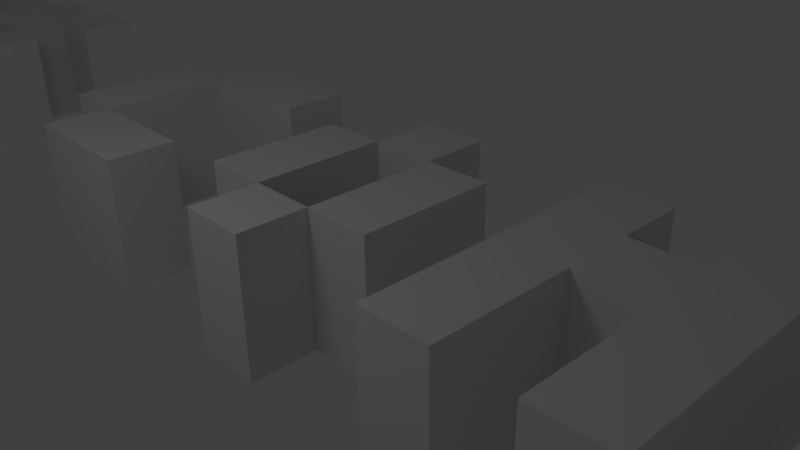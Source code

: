 # Source: track_completed.blend  (saved by Blender 2.62.0; exported with 4.5.12 LTS)
import bpy
from mathutils import Matrix  # noqa: F401  (used for matrix-valued properties, if any)

bpy.ops.wm.read_factory_settings(use_empty=True)
scene = bpy.context.scene
scene.name = 'Scene'

# ---- collections
col_collection_1 = bpy.data.collections.new('Collection 1'); scene.collection.children.link(col_collection_1)

# ---- materials (node trees are filled in below, after node groups)
mat_material = bpy.data.materials.new('Material')
mat_material.alpha_threshold = 0.0
mat_material.use_transparent_shadow = False
mat_material.roughness = 0.5
mat_material.line_color = (0.0, 0.0, 0.0, 1.0)

# ---- material node trees

# ---- world
world_world = bpy.data.worlds.new('World'); scene.world = world_world
world_world.color = (0.05088, 0.05088, 0.05088)
world_world.use_sun_shadow = False
world_world.sun_shadow_jitter_overblur = 0.0
world_world.cycles.sampling_method = 'MANUAL'
world_world.cycles.sample_map_resolution = 256

# ---- cameras
cam_camera = bpy.data.cameras.new('Camera')
cam_camera.clip_end = 100.0
cam_camera.lens = 35.0
cam_camera.sensor_width = 32.0
cam_camera.sensor_height = 18.0
cam_camera.ortho_scale = 7.314
cam_camera.dof.focus_distance = 0.0
cam_camera.dof.aperture_fstop = 128.0

# ---- lights
light_lamp = bpy.data.lights.new('Lamp', 'POINT')
light_lamp.transmission_factor = 0.0
light_lamp.cutoff_distance = 30.0
light_lamp.energy = 100.0
light_lamp.shadow_buffer_clip_start = 1.001
light_lamp.shadow_soft_size = 1.0
light_lamp.shadow_maximum_resolution = 0.006
light_lamp.use_absolute_resolution = True
light_lamp.cycles.use_multiple_importance_sampling = False

# ---- meshes
me_trackcompleted = bpy.data.meshes.new('TrackCompleted')
me_trackcompleted.from_pydata([(-27.0, -1.0, -1.0), (-27.0, -2.0, -1.0), (-28.0, -2.0, -1.0), (-27.0, -2.0, 1.0), (-28.0, -2.0, 1.0), (-28.0, 0.0, 1.0), (-28.0, -1.0, 1.0), (-27.0, -1.0, 1.0), (-28.0, -1.0, -1.0), (-27.0, -5.96e-08, -1.0), (-27.0, 1.0, -1.0), (-28.0, 2.384e-07, -1.0), (-27.0, -5.96e-07, 1.0), (-28.0, 2.0, 1.0), (-27.0, 1.0, 1.0), (-27.0, 2.0, -1.0), (-28.0, 2.0, -1.0), (-27.0, 2.0, 1.0), (-26.0, 1.0, 1.0), (-26.0, 2.0, 1.0), (-26.0, 1.0, -1.0), (-26.0, 2.0, -1.0), (-28.0, 1.0, -1.0), (-29.0, 1.0, -1.0), (-29.0, 2.0, -1.0), (-28.0, 1.0, 1.0), (-29.0, 1.0, 1.0), (-29.0, 2.0, 1.0), (-25.0, 2.0, 1.0), (-25.0, 1.0, 1.0), (-24.0, 1.0, 1.0), (-24.0, 2.0, 1.0), (-25.0, 2.0, -1.0), (-25.0, 1.0, -1.0), (-24.0, 1.0, -1.0), (-24.0, 2.0, -1.0), (-24.0, 0.0, -1.0), (-25.0, 2.384e-07, -1.0), (-24.0, -4.768e-07, 1.0), (-25.0, 4.768e-07, 1.0), (-25.0, -1.0, 1.0), (-24.0, -1.0, 1.0), (-25.0, -1.0, -1.0), (-24.0, -1.0, -1.0), (-24.0, -2.0, -1.0), (-25.0, -2.0, -1.0), (-24.0, -2.0, 1.0), (-25.0, -2.0, 1.0), (-23.0, 1.0, -1.0), (-23.0, 2.0, -1.0), (-23.0, 2.0, 1.0), (-23.0, 1.0, 1.0), (-23.0, 4.768e-07, 1.0), (-22.0, -4.768e-07, 1.0), (-22.0, 1.0, 1.0), (-23.0, 2.384e-07, -1.0), (-22.0, 0.0, -1.0), (-22.0, 1.0, -1.0), (-23.0, -1.0, -1.0), (-23.0, -1.0, 1.0), (-23.0, -2.0, 1.0), (-22.0, -2.0, 1.0), (-22.0, -1.0, 1.0), (-23.0, -2.0, -1.0), (-22.0, -2.0, -1.0), (-22.0, -1.0, -1.0), (-21.0, -1.0, 1.0), (-20.0, -1.0, -1.0), (-20.0, 0.0, -1.0), (-21.0, -1.0, -1.0), (-20.0, -1.0, 1.0), (-21.0, 0.0, 1.0), (-21.0, -2.0, 1.0), (-20.0, -2.0, 1.0), (-21.0, -2.0, -1.0), (-20.0, -2.0, -1.0), (-20.0, 1.0, -1.0), (-21.0, 2.384e-07, -1.0), (-21.0, 1.0, -1.0), (-20.0, 1.0, 1.0), (-20.0, -4.768e-07, 1.0), (-21.0, 1.0, 1.0), (-20.0, 2.0, 1.0), (-19.0, 1.0, 1.0), (-19.0, 2.0, 1.0), (-20.0, 2.0, -1.0), (-19.0, 1.0, -1.0), (-19.0, 2.0, -1.0), (-19.0, 0.0, 1.0), (-19.0, 4.768e-07, -1.0), (-18.0, 0.0, -1.0), (-18.0, 1.0, -1.0), (-18.0, 1.0, 1.0), (-18.0, -4.768e-07, 1.0), (-19.0, -2.0, 1.0), (-18.0, -2.0, 1.0), (-19.0, -1.0, -1.0), (-19.0, -2.0, -1.0), (-18.0, -2.0, -1.0), (-18.0, -1.0, -1.0), (-18.0, -1.0, 1.0), (-19.0, -1.0, 1.0), (-17.0, 1.0, 1.0), (-17.0, 1.0, -1.0), (-16.0, 1.0, -1.0), (-16.0, 2.0, -1.0), (-16.0, 2.0, 1.0), (-16.0, 1.0, 1.0), (-16.0, -4.768e-07, 1.0), (-16.0, 0.0, -1.0), (-17.0, 4.768e-07, -1.0), (-17.0, 0.0, 1.0), (-17.0, -1.0, 1.0), (-17.0, -1.0, -1.0), (-16.0, -1.0, -1.0), (-16.0, -1.0, 1.0), (-15.0, -2.0, 1.0), (-15.0, -1.0, 1.0), (-15.0, -1.0, -1.0), (-15.0, -2.0, -1.0), (-16.0, -2.0, -1.0), (-16.0, -2.0, 1.0), (-14.0, -2.0, -1.0), (-14.0, -1.0, -1.0), (-14.0, -1.0, 1.0), (-14.0, -2.0, 1.0), (-15.0, 1.0, 1.0), (-15.0, 2.0, 1.0), (-15.0, 2.0, -1.0), (-15.0, 1.0, -1.0), (-14.0, 1.0, -1.0), (-14.0, 2.0, -1.0), (-14.0, 2.0, 1.0), (-14.0, 1.0, 1.0), (-13.0, 2.0, 1.0), (-12.0, 1.0, 1.0), (-12.0, 2.0, 1.0), (-13.0, 2.0, -1.0), (-12.0, 2.0, -1.0), (-12.0, 1.0, -1.0), (-13.0, 1.0, -1.0), (-13.0, 1.0, 1.0), (-13.0, -4.768e-07, 1.0), (-13.0, 0.0, -1.0), (-12.0, 0.0, -1.0), (-12.0, -4.768e-07, 1.0), (-12.0, -1.0, 1.0), (-12.0, -1.0, -1.0), (-13.0, -1.0, -1.0), (-13.0, -1.0, 1.0), (-13.0, -2.0, 1.0), (-13.0, -2.0, -1.0), (-12.0, -2.0, -1.0), (-12.0, -2.0, 1.0), (-11.0, 2.0, 1.0), (-10.0, 1.0, 1.0), (-10.0, 2.0, 1.0), (-11.0, 2.0, -1.0), (-10.0, 2.0, -1.0), (-10.0, 1.0, -1.0), (-11.0, 1.0, -1.0), (-11.0, 1.0, 1.0), (-11.0, 0.0, -1.0), (-11.0, -4.768e-07, 1.0), (-10.0, -1.0, 1.0), (-10.0, -4.768e-07, 1.0), (-10.0, 0.0, -1.0), (-10.0, -1.0, -1.0), (-11.0, -1.0, -1.0), (-11.0, -1.0, 1.0), (-11.0, -2.0, 1.0), (-11.0, -2.0, -1.0), (-10.0, -2.0, -1.0), (-10.0, -2.0, 1.0), (-6.0, 0.0, 1.0), (-5.0, -1.0, 1.0), (-5.0, -4.768e-07, 1.0), (-6.0, 4.768e-07, -1.0), (-5.0, 0.0, -1.0), (-5.0, -1.0, -1.0), (-6.0, -1.0, -1.0), (-6.0, -1.0, 1.0), (-6.0, 1.0, 1.0), (-6.0, 1.0, -1.0), (-5.0, 1.0, -1.0), (-5.0, 1.0, 1.0), (-4.0, 2.0, 1.0), (-3.0, 1.0, 1.0), (-3.0, 2.0, 1.0), (-4.0, 2.0, -1.0), (-3.0, 2.0, -1.0), (-3.0, 1.0, -1.0), (-4.0, 1.0, -1.0), (-4.0, 1.0, 1.0), (-5.0, 2.0, -1.0), (-5.0, 2.0, 1.0), (-4.0, -1.0, 1.0), (-3.0, -2.0, 1.0), (-3.0, -1.0, 1.0), (-4.0, -1.0, -1.0), (-3.0, -1.0, -1.0), (-3.0, -2.0, -1.0), (-4.0, -2.0, -1.0), (-4.0, -2.0, 1.0), (-5.0, -2.0, 1.0), (-5.0, -2.0, -1.0), (-2.0, 0.0, 1.0), (-2.0, 4.768e-07, -1.0), (-1.0, 0.0, -1.0), (-1.0, 1.0, -1.0), (-2.0, 1.0, -1.0), (-1.0, 1.0, 1.0), (-1.0, -4.768e-07, 1.0), (-2.0, 1.0, 1.0), (-1.0, -1.0, 1.0), (-1.0, -1.0, -1.0), (-2.0, -1.0, -1.0), (-2.0, -1.0, 1.0), (0.0, -1.0, 1.0), (0.0, -1.0, -1.0), (1.0, -1.0, -1.0), (1.0, 0.0, -1.0), (0.0, 4.768e-07, -1.0), (1.0, -4.768e-07, 1.0), (1.0, -1.0, 1.0), (0.0, 0.0, 1.0), (0.0, 1.0, 1.0), (1.0, 1.0, 1.0), (0.0, 1.0, -1.0), (1.0, 1.0, -1.0), (0.0, 2.0, -1.0), (-1.0, 2.0, -1.0), (0.0, 2.0, 1.0), (-1.0, 2.0, 1.0), (0.0, -2.0, 1.0), (0.0, -2.0, -1.0), (-1.0, -2.0, -1.0), (-1.0, -2.0, 1.0), (2.0, -2.0, 1.0), (2.0, -2.0, -1.0), (3.0, -2.0, -1.0), (3.0, -1.0, -1.0), (2.0, -1.0, -1.0), (3.0, -1.0, 1.0), (3.0, -2.0, 1.0), (2.0, -1.0, 1.0), (2.0, 0.0, 1.0), (3.0, -4.768e-07, 1.0), (2.0, 4.768e-07, -1.0), (3.0, 0.0, -1.0), (3.0, 1.0, -1.0), (2.0, 1.0, -1.0), (3.0, 1.0, 1.0), (2.0, 1.0, 1.0), (2.0, 2.0, 1.0), (3.0, 2.0, 1.0), (2.0, 2.0, -1.0), (3.0, 2.0, -1.0), (4.0, -4.768e-07, 1.0), (4.0, 1.0, 1.0), (4.0, 1.0, -1.0), (4.0, 0.0, -1.0), (5.0, 1.0, -1.0), (5.0, 2.0, -1.0), (4.0, 2.0, -1.0), (5.0, 2.0, 1.0), (5.0, 1.0, 1.0), (4.0, 2.0, 1.0), (5.0, -4.768e-07, 1.0), (5.0, 0.0, -1.0), (4.0, -1.0, 1.0), (4.0, -1.0, -1.0), (5.0, -1.0, -1.0), (5.0, -1.0, 1.0), (5.0, -2.0, 1.0), (5.0, -2.0, -1.0), (4.0, -2.0, -1.0), (4.0, -2.0, 1.0), (6.0, -2.0, 1.0), (6.0, -2.0, -1.0), (7.0, -2.0, -1.0), (7.0, -1.0, -1.0), (6.0, -1.0, -1.0), (7.0, -1.0, 1.0), (7.0, -2.0, 1.0), (6.0, -1.0, 1.0), (6.0, 0.0, 1.0), (7.0, -4.768e-07, 1.0), (6.0, 4.768e-07, -1.0), (7.0, 0.0, -1.0), (7.0, 1.0, -1.0), (6.0, 1.0, -1.0), (7.0, 1.0, 1.0), (6.0, 1.0, 1.0), (6.0, 2.0, 1.0), (7.0, 2.0, 1.0), (6.0, 2.0, -1.0), (7.0, 2.0, -1.0), (8.0, 1.0, -1.0), (8.0, 2.0, -1.0), (8.0, 2.0, 1.0), (8.0, 1.0, 1.0), (8.0, -1.0, -1.0), (8.0, -1.0, 1.0), (8.0, -4.768e-07, 1.0), (8.0, 0.0, -1.0), (9.0, 0.0, -1.0), (9.0, 1.0, -1.0), (9.0, 1.0, 1.0), (9.0, -4.768e-07, 1.0), (11.0, 1.0, 1.0), (11.0, 1.0, -1.0), (11.0, 4.768e-07, -1.0), (11.0, 0.0, 1.0), (10.0, 1.0, 1.0), (10.0, 1.0, -1.0), (11.0, 2.0, -1.0), (10.0, 2.0, -1.0), (11.0, 2.0, 1.0), (10.0, 2.0, 1.0), (10.0, 4.768e-07, -1.0), (10.0, 0.0, 1.0), (10.0, -1.0, 1.0), (10.0, -1.0, -1.0), (11.0, -1.0, -1.0), (11.0, -1.0, 1.0), (11.0, -2.0, 1.0), (11.0, -2.0, -1.0), (10.0, -2.0, -1.0), (10.0, -2.0, 1.0), (12.0, -2.0, 1.0), (12.0, -2.0, -1.0), (13.0, -2.0, -1.0), (13.0, -1.0, -1.0), (12.0, -1.0, -1.0), (13.0, -1.0, 1.0), (13.0, -2.0, 1.0), (12.0, -1.0, 1.0), (15.0, -1.0, 1.0), (15.0, -1.0, -1.0), (15.0, -2.0, 1.0), (15.0, -2.0, -1.0), (14.0, -2.0, 1.0), (14.0, -2.0, -1.0), (14.0, -1.0, -1.0), (14.0, -1.0, 1.0), (14.0, 0.0, 1.0), (15.0, -4.768e-07, 1.0), (14.0, 4.768e-07, -1.0), (15.0, 0.0, -1.0), (15.0, 1.0, -1.0), (14.0, 1.0, -1.0), (15.0, 1.0, 1.0), (14.0, 1.0, 1.0), (14.0, 2.0, 1.0), (15.0, 2.0, 1.0), (14.0, 2.0, -1.0), (15.0, 2.0, -1.0), (16.0, -2.0, 1.0), (16.0, -2.0, -1.0), (16.0, -1.0, -1.0), (16.0, -1.0, 1.0), (17.0, -2.0, -1.0), (17.0, -2.0, 1.0), (17.0, -1.0, 1.0), (17.0, -1.0, -1.0), (16.0, 1.0, 1.0), (16.0, 1.0, -1.0), (16.0, 2.0, -1.0), (16.0, 2.0, 1.0), (17.0, 1.0, -1.0), (17.0, 1.0, 1.0), (17.0, 2.0, 1.0), (17.0, 2.0, -1.0), (16.0, 0.0, 1.0), (16.0, 4.768e-07, -1.0), (17.0, 0.0, -1.0), (17.0, -4.768e-07, 1.0), (20.0, -2.0, 1.0), (20.0, -2.0, -1.0), (19.0, -2.0, 1.0), (19.0, -2.0, -1.0), (20.0, -1.0, -1.0), (19.0, -1.0, -1.0), (20.0, -1.0, 1.0), (19.0, -1.0, 1.0), (18.0, 2.0, 1.0), (18.0, 1.0, 1.0), (19.0, 1.0, 1.0), (18.0, 2.0, -1.0), (18.0, 1.0, -1.0), (19.0, 1.0, -1.0), (21.0, 2.0, -1.0), (21.0, 1.0, -1.0), (21.0, 2.0, 1.0), (21.0, 1.0, 1.0), (20.0, 2.0, 1.0), (19.0, 2.0, -1.0), (20.0, 2.0, -1.0), (20.0, 1.0, 1.0), (19.0, 2.0, 1.0), (20.0, -5.96e-07, 1.0), (19.0, 2.384e-07, -1.0), (20.0, 1.0, -1.0), (20.0, -5.96e-08, -1.0), (19.0, 0.0, 1.0), (25.0, -4.768e-07, 1.0), (25.0, 0.0, -1.0), (24.0, 4.768e-07, -1.0), (24.0, 0.0, 1.0), (25.0, 2.0, -1.0), (25.0, 2.0, 1.0), (25.0, 1.0, 1.0), (25.0, 1.0, -1.0), (24.0, 2.0, 1.0), (24.0, 2.0, -1.0), (24.0, 1.0, -1.0), (24.0, 1.0, 1.0), (25.0, -1.0, -1.0), (25.0, -1.0, 1.0), (25.0, -2.0, 1.0), (25.0, -2.0, -1.0), (24.0, -1.0, 1.0), (24.0, -1.0, -1.0), (24.0, -2.0, -1.0), (24.0, -2.0, 1.0), (23.0, 2.0, -1.0), (22.0, 2.0, -1.0), (23.0, 2.0, 1.0), (22.0, 2.0, 1.0), (22.0, 1.0, 1.0), (23.0, 1.0, 1.0), (22.0, 1.0, -1.0), (23.0, 1.0, -1.0), (23.0, 0.0, -1.0), (22.0, 4.768e-07, -1.0), (23.0, -4.768e-07, 1.0), (22.0, 0.0, 1.0), (22.0, -1.0, 1.0), (22.0, -1.0, -1.0), (22.0, -2.0, -1.0), (22.0, -2.0, 1.0), (23.0, -2.0, -1.0), (23.0, -2.0, 1.0), (23.0, -1.0, -1.0), (23.0, -1.0, 1.0), (26.0, -2.0, 1.0), (26.0, -2.0, -1.0), (27.0, -2.0, -1.0), (27.0, -2.0, 1.0), (27.0, -1.0, 1.0), (27.0, -1.0, -1.0), (26.0, -1.0, -1.0), (26.0, -1.0, 1.0), (26.0, 0.0, 1.0), (26.0, 4.768e-07, -1.0), (26.0, 2.0, 1.0), (27.0, 2.0, 1.0), (26.0, 2.0, -1.0), (27.0, 2.0, -1.0), (26.0, 1.0, -1.0), (26.0, 1.0, 1.0), (27.0, 0.0, 1.0), (27.0, 4.768e-07, -1.0), (27.0, 1.0, -1.0), (27.0, 1.0, 1.0), (28.0, 1.0, 1.0), (28.0, 1.0, -1.0), (28.0, 2.0, -1.0), (28.0, 2.0, 1.0), (28.0, -1.0, 1.0), (28.0, -1.0, -1.0), (28.0, -2.0, -1.0), (28.0, -2.0, 1.0), (29.0, -1.0, 1.0), (29.0, -1.0, -1.0), (29.0, 0.0, -1.0), (28.0, 4.768e-07, -1.0), (29.0, -4.768e-07, 1.0), (28.0, 0.0, 1.0), (29.0, 1.0, 1.0), (29.0, 1.0, -1.0)], [], [(0, 1, 2, 8), (7, 6, 4, 3), (0, 7, 3, 1), (1, 3, 4, 2), (2, 4, 6, 8), (7, 0, 8, 6), (12, 9, 11, 5), (8, 6, 5, 11), (7, 0, 9, 12), (12, 5, 6, 7), (9, 0, 8, 11), (10, 9, 11, 22), (14, 25, 5, 12), (10, 14, 12, 9), (11, 5, 25, 22), (14, 10, 22, 25), (17, 15, 16, 13), (22, 25, 13, 16), (15, 17, 14, 10), (17, 13, 25, 14), (15, 10, 22, 16), (19, 21, 15, 17), (20, 18, 14, 10), (21, 19, 18, 20), (19, 17, 14, 18), (21, 20, 10, 15), (16, 22, 23, 24), (13, 27, 26, 25), (22, 25, 26, 23), (23, 26, 27, 24), (13, 16, 24, 27), (31, 35, 32, 28), (33, 29, 28, 32), (34, 30, 29, 33), (35, 31, 30, 34), (31, 28, 29, 30), (35, 34, 33, 32), (34, 36, 37, 33), (30, 29, 39, 38), (34, 30, 38, 36), (36, 38, 39, 37), (37, 39, 29, 33), (42, 40, 39, 37), (43, 41, 40, 42), (36, 38, 41, 43), (38, 39, 40, 41), (36, 43, 42, 37), (43, 44, 45, 42), (41, 40, 47, 46), (43, 41, 46, 44), (44, 46, 47, 45), (45, 47, 40, 42), (51, 48, 34, 30), (49, 48, 34, 35), (50, 31, 30, 51), (49, 50, 51, 48), (50, 49, 35, 31), (54, 57, 48, 51), (55, 52, 51, 48), (56, 53, 52, 55), (57, 54, 53, 56), (54, 51, 52, 53), (57, 56, 55, 48), (59, 58, 43, 41), (55, 58, 43, 36), (52, 38, 41, 59), (55, 52, 59, 58), (52, 55, 36, 38), (62, 65, 58, 59), (63, 60, 59, 58), (64, 61, 60, 63), (65, 62, 61, 64), (62, 59, 60, 61), (65, 64, 63, 58), (70, 67, 69, 66), (68, 67, 69, 77), (80, 71, 66, 70), (68, 80, 70, 67), (69, 66, 71, 77), (80, 68, 77, 71), (74, 72, 66, 69), (75, 73, 72, 74), (67, 70, 73, 75), (70, 66, 72, 73), (67, 75, 74, 69), (76, 68, 77, 78), (79, 81, 71, 80), (76, 79, 80, 68), (77, 71, 81, 78), (79, 76, 78, 81), (84, 87, 85, 82), (76, 79, 82, 85), (86, 83, 79, 76), (87, 84, 83, 86), (84, 82, 79, 83), (87, 86, 76, 85), (93, 90, 89, 88), (91, 90, 89, 86), (92, 83, 88, 93), (91, 92, 93, 90), (89, 88, 83, 86), (92, 91, 86, 83), (100, 99, 96, 101), (97, 94, 101, 96), (98, 95, 94, 97), (99, 100, 95, 98), (100, 101, 94, 95), (99, 98, 97, 96), (90, 99, 96, 89), (93, 88, 101, 100), (90, 93, 100, 99), (96, 101, 88, 89), (88, 89, 68, 80), (96, 101, 70, 67), (88, 80, 70, 101), (89, 96, 67, 68), (107, 104, 103, 102), (105, 106, 107, 104), (110, 111, 102, 103), (104, 107, 108, 109), (107, 102, 111, 108), (104, 109, 110, 103), (108, 109, 110, 111), (115, 114, 113, 112), (109, 114, 113, 110), (108, 111, 112, 115), (109, 108, 115, 114), (113, 112, 111, 110), (117, 118, 114, 115), (120, 121, 115, 114), (118, 117, 116, 119), (117, 115, 121, 116), (118, 119, 120, 114), (116, 119, 120, 121), (125, 122, 119, 116), (123, 122, 119, 118), (124, 117, 116, 125), (123, 124, 125, 122), (124, 123, 118, 117), (127, 128, 105, 106), (128, 127, 126, 129), (127, 106, 107, 126), (128, 129, 104, 105), (126, 129, 104, 107), (133, 130, 129, 126), (131, 130, 129, 128), (132, 127, 126, 133), (131, 132, 133, 130), (132, 131, 128, 127), (136, 138, 137, 134), (140, 141, 134, 137), (138, 136, 135, 139), (136, 134, 141, 135), (138, 139, 140, 137), (135, 139, 140, 141), (140, 141, 142, 143), (145, 144, 143, 142), (139, 144, 143, 140), (135, 141, 142, 145), (139, 135, 145, 144), (148, 149, 142, 143), (144, 145, 146, 147), (145, 142, 149, 146), (144, 147, 148, 143), (146, 147, 148, 149), (148, 149, 150, 151), (153, 152, 151, 150), (147, 152, 151, 148), (146, 149, 150, 153), (147, 146, 153, 152), (156, 158, 157, 154), (160, 161, 154, 157), (158, 156, 155, 159), (156, 154, 161, 155), (158, 159, 160, 157), (155, 159, 160, 161), (163, 162, 144, 145), (160, 162, 144, 139), (161, 135, 145, 163), (160, 161, 163, 162), (161, 160, 139, 135), (165, 166, 162, 163), (168, 169, 163, 162), (166, 165, 164, 167), (165, 163, 169, 164), (166, 167, 168, 162), (164, 167, 168, 169), (168, 169, 170, 171), (173, 172, 171, 170), (167, 172, 171, 168), (164, 169, 170, 173), (167, 164, 173, 172), (176, 178, 177, 174), (180, 181, 174, 177), (178, 176, 175, 179), (176, 174, 181, 175), (178, 179, 180, 177), (175, 179, 180, 181), (183, 182, 174, 177), (184, 178, 177, 183), (185, 182, 174, 176), (184, 185, 176, 178), (185, 184, 183, 182), (188, 190, 189, 186), (192, 193, 186, 189), (190, 188, 187, 191), (188, 186, 193, 187), (190, 191, 192, 189), (187, 191, 192, 193), (193, 192, 184, 185), (189, 192, 184, 194), (186, 195, 185, 193), (184, 185, 195, 194), (186, 189, 194, 195), (198, 200, 199, 196), (202, 203, 196, 199), (200, 198, 197, 201), (198, 196, 203, 197), (200, 201, 202, 199), (197, 201, 202, 203), (203, 202, 205, 204), (199, 202, 205, 179), (196, 175, 204, 203), (205, 204, 175, 179), (196, 199, 179, 175), (212, 208, 207, 206), (209, 208, 207, 210), (211, 213, 206, 212), (209, 211, 212, 208), (207, 206, 213, 210), (211, 209, 210, 213), (216, 217, 206, 207), (208, 212, 214, 215), (212, 206, 217, 214), (208, 215, 216, 207), (214, 215, 216, 217), (224, 220, 219, 218), (221, 220, 219, 222), (223, 225, 218, 224), (221, 223, 224, 220), (219, 218, 225, 222), (223, 221, 222, 225), (227, 229, 228, 226), (222, 225, 226, 228), (229, 227, 223, 221), (227, 226, 225, 223), (229, 221, 222, 228), (226, 228, 209, 211), (230, 228, 209, 231), (232, 233, 211, 226), (230, 232, 226, 228), (209, 211, 233, 231), (232, 230, 231, 233), (218, 219, 215, 214), (236, 237, 214, 215), (219, 218, 234, 235), (218, 214, 237, 234), (219, 235, 236, 215), (234, 235, 236, 237), (244, 240, 239, 238), (241, 240, 239, 242), (243, 245, 238, 244), (241, 243, 244, 240), (239, 238, 245, 242), (243, 241, 242, 245), (247, 249, 248, 246), (242, 245, 246, 248), (249, 247, 243, 241), (247, 246, 245, 243), (249, 241, 242, 248), (250, 249, 248, 251), (252, 253, 246, 247), (250, 252, 247, 249), (248, 246, 253, 251), (252, 250, 251, 253), (255, 257, 256, 254), (251, 253, 254, 256), (257, 255, 252, 250), (255, 254, 253, 252), (257, 250, 251, 256), (259, 260, 250, 252), (260, 259, 258, 261), (259, 252, 247, 258), (260, 261, 249, 250), (258, 261, 249, 247), (266, 262, 260, 259), (263, 262, 260, 264), (265, 267, 259, 266), (263, 265, 266, 262), (260, 259, 267, 264), (265, 263, 264, 267), (262, 266, 268, 269), (266, 259, 258, 268), (262, 269, 261, 260), (268, 269, 261, 258), (273, 272, 271, 270), (269, 272, 271, 261), (268, 258, 270, 273), (269, 268, 273, 272), (271, 270, 258, 261), (276, 277, 270, 271), (272, 273, 274, 275), (273, 270, 277, 274), (272, 275, 276, 271), (274, 275, 276, 277), (284, 280, 279, 278), (281, 280, 279, 282), (283, 285, 278, 284), (281, 283, 284, 280), (279, 278, 285, 282), (283, 281, 282, 285), (287, 289, 288, 286), (282, 285, 286, 288), (289, 287, 283, 281), (287, 286, 285, 283), (289, 281, 282, 288), (290, 289, 288, 291), (292, 293, 286, 287), (290, 292, 287, 289), (288, 286, 293, 291), (292, 290, 291, 293), (295, 297, 296, 294), (291, 293, 294, 296), (297, 295, 292, 290), (295, 294, 293, 292), (297, 290, 291, 296), (301, 298, 290, 292), (299, 298, 290, 297), (300, 295, 292, 301), (299, 300, 301, 298), (300, 299, 297, 295), (303, 302, 281, 283), (304, 305, 289, 287), (305, 304, 303, 302), (304, 287, 283, 303), (305, 302, 281, 289), (309, 306, 305, 304), (307, 306, 305, 298), (308, 301, 304, 309), (307, 308, 309, 306), (305, 304, 301, 298), (308, 307, 298, 301), (312, 313, 310, 311), (310, 311, 315, 314), (316, 311, 315, 317), (318, 319, 314, 310), (316, 318, 310, 311), (315, 314, 319, 317), (318, 316, 317, 319), (320, 321, 314, 315), (310, 314, 321, 313), (311, 312, 320, 315), (313, 312, 320, 321), (325, 324, 323, 322), (312, 324, 323, 320), (313, 321, 322, 325), (312, 313, 325, 324), (323, 322, 321, 320), (328, 329, 322, 323), (324, 325, 326, 327), (325, 322, 329, 326), (324, 327, 328, 323), (326, 327, 328, 329), (337, 334, 324, 325), (337, 325, 326, 330), (334, 331, 327, 324), (330, 331, 327, 326), (336, 332, 331, 330), (333, 332, 331, 334), (335, 337, 330, 336), (333, 335, 336, 332), (331, 330, 337, 334), (335, 333, 334, 337), (341, 340, 338, 339), (340, 341, 343, 342), (339, 341, 343, 344), (338, 345, 342, 340), (343, 342, 345, 344), (338, 339, 344, 345), (347, 349, 348, 346), (344, 345, 346, 348), (349, 347, 338, 339), (347, 346, 345, 338), (349, 339, 344, 348), (350, 349, 348, 351), (352, 353, 346, 347), (350, 352, 347, 349), (348, 346, 353, 351), (352, 350, 351, 353), (355, 357, 356, 354), (351, 353, 354, 356), (357, 355, 352, 350), (355, 354, 353, 352), (357, 350, 351, 356), (358, 359, 341, 340), (360, 359, 341, 339), (361, 338, 340, 358), (360, 361, 358, 359), (361, 360, 339, 338), (363, 362, 359, 358), (364, 365, 360, 361), (365, 364, 363, 362), (364, 361, 358, 363), (365, 362, 359, 360), (366, 367, 350, 352), (368, 367, 350, 357), (369, 355, 352, 366), (368, 369, 366, 367), (369, 368, 357, 355), (371, 370, 367, 366), (372, 373, 368, 369), (373, 372, 371, 370), (372, 369, 366, 371), (373, 370, 367, 368), (374, 375, 349, 347), (367, 375, 349, 350), (366, 352, 347, 374), (367, 366, 374, 375), (377, 376, 375, 374), (370, 371, 377, 376), (371, 366, 374, 377), (370, 376, 375, 367), (378, 379, 381, 380), (382, 379, 381, 383), (384, 385, 380, 378), (382, 384, 378, 379), (381, 380, 385, 383), (384, 382, 383, 385), (400, 397, 389, 386), (390, 387, 386, 389), (391, 388, 387, 390), (400, 386, 387, 388), (397, 391, 390, 389), (392, 393, 403, 398), (394, 396, 399, 395), (392, 394, 395, 393), (393, 395, 399, 403), (394, 392, 398, 396), (398, 403, 391, 397), (396, 400, 388, 399), (398, 396, 399, 403), (391, 388, 400, 397), (396, 398, 397, 400), (399, 403, 391, 388), (402, 405, 388, 391), (403, 399, 401, 404), (399, 388, 405, 401), (403, 404, 402, 391), (404, 382, 383, 402), (401, 405, 385, 384), (384, 382, 404, 401), (383, 385, 405, 402), (401, 404, 402, 405), (413, 407, 408, 416), (412, 417, 409, 406), (413, 412, 406, 407), (406, 407, 408, 409), (416, 417, 409, 408), (417, 431, 436, 409), (416, 408, 434, 433), (409, 408, 434, 436), (410, 413, 416, 415), (411, 414, 417, 412), (410, 411, 412, 413), (411, 410, 415, 414), (412, 413, 416, 417), (414, 415, 426, 428), (415, 414, 417, 416), (414, 428, 431, 417), (415, 416, 433, 426), (417, 416, 433, 431), (418, 421, 424, 423), (419, 422, 425, 420), (418, 419, 420, 421), (419, 418, 423, 422), (420, 421, 424, 425), (422, 423, 444, 445), (423, 422, 425, 424), (422, 445, 443, 425), (423, 424, 442, 444), (425, 424, 442, 443), (426, 433, 432, 427), (428, 429, 430, 431), (426, 428, 431, 433), (432, 430, 429, 427), (428, 426, 427, 429), (431, 433, 432, 430), (435, 437, 430, 432), (433, 431, 436, 434), (431, 430, 437, 436), (433, 434, 435, 432), (434, 444, 439, 435), (436, 437, 438, 445), (434, 436, 445, 444), (439, 438, 437, 435), (436, 434, 435, 437), (445, 444, 439, 438), (440, 441, 438, 439), (445, 438, 441, 443), (444, 442, 440, 439), (443, 442, 440, 441), (442, 443, 445, 444), (449, 448, 447, 446), (451, 448, 447, 452), (450, 453, 446, 449), (451, 450, 449, 448), (447, 446, 453, 452), (452, 453, 454, 455), (463, 462, 450, 451), (462, 454, 453, 450), (463, 451, 452, 455), (450, 451, 452, 453), (462, 463, 455, 454), (464, 463, 455, 460), (465, 461, 454, 462), (455, 454, 461, 460), (457, 459, 458, 456), (460, 461, 456, 458), (459, 457, 465, 464), (457, 456, 461, 465), (459, 464, 460, 458), (465, 464, 460, 461), (463, 462, 465, 464), (466, 467, 464, 465), (468, 467, 464, 459), (469, 457, 465, 466), (468, 469, 466, 467), (469, 468, 459, 457), (470, 471, 451, 450), (471, 470, 473, 472), (470, 450, 449, 473), (471, 472, 448, 451), (473, 472, 448, 449), (474, 475, 471, 470), (476, 475, 471, 477), (478, 479, 470, 474), (476, 478, 474, 475), (471, 470, 479, 477), (478, 476, 477, 479), (467, 466, 479, 477), (480, 481, 467, 466), (481, 480, 478, 476), (480, 466, 479, 478), (481, 476, 477, 467)])
me_trackcompleted.materials.append(mat_material)
me_trackcompleted.use_remesh_preserve_volume = False
me_trackcompleted.use_remesh_preserve_attributes = False
me_trackcompleted.use_mirror_vertex_groups = False
me_trackcompleted.update()

# ---- objects
ob_trackcompleted = bpy.data.objects.new('TrackCompleted', me_trackcompleted)
ob_lamp = bpy.data.objects.new('Lamp', light_lamp)
ob_camera = bpy.data.objects.new('Camera', cam_camera)

# ---- transforms, parenting, visibility, modifiers, constraints
ob_trackcompleted.location = (0.0, 0.0, 0.0)
ob_trackcompleted.lock_rotations_4d = False
ob_trackcompleted.empty_display_type = 'ARROWS'
ob_trackcompleted.lineart.crease_threshold = 0.0
ob_lamp.location = (-0.7523, -5.2, 5.904)
ob_lamp.rotation_euler = (0.6503, 0.05522, 1.866)
ob_lamp.lock_rotations_4d = False
ob_lamp.empty_display_type = 'ARROWS'
ob_lamp.color = (0.0, 0.0, 0.0, 0.0)
ob_lamp.lineart.crease_threshold = 0.0
ob_camera.location = (7.481, -6.508, 5.344)
ob_camera.rotation_euler = (1.109, 0.01082, 0.8149)
ob_camera.lock_rotations_4d = False
ob_camera.empty_display_type = 'ARROWS'
ob_camera.color = (0.0, 0.0, 0.0, 0.0)
ob_camera.display_type = 'WIRE'
ob_camera.lineart.crease_threshold = 0.0

# ---- collection membership
col_collection_1.objects.link(ob_trackcompleted)
col_collection_1.objects.link(ob_lamp)
col_collection_1.objects.link(ob_camera)

# ---- scene / render settings (as saved in the file)
scene.camera = ob_camera
scene.frame_start = 1; scene.frame_end = 250; scene.frame_set(1)
scene.render.engine = 'BLENDER_EEVEE_NEXT'
scene.render.image_settings.color_mode = 'RGB'
scene.render.image_settings.compression = 90
scene.render.resolution_percentage = 50
scene.render.dither_intensity = 0.0
scene.render.bake_margin = 2
scene.render.bake_bias = 0.0
scene.cycles.use_denoising = False
scene.cycles.samples = 10
scene.cycles.sampling_pattern = 'TABULATED_SOBOL'
scene.cycles.light_sampling_threshold = 0.0
scene.cycles.use_adaptive_sampling = False
scene.cycles.use_light_tree = False
scene.cycles.blur_glossy = 0.0
scene.cycles.volume_bounces = 1
scene.cycles.pixel_filter_type = 'GAUSSIAN'
scene.cycles.sample_clamp_indirect = 0.0
scene.view_settings.view_transform = 'Standard'
bpy.context.view_layer.update()
